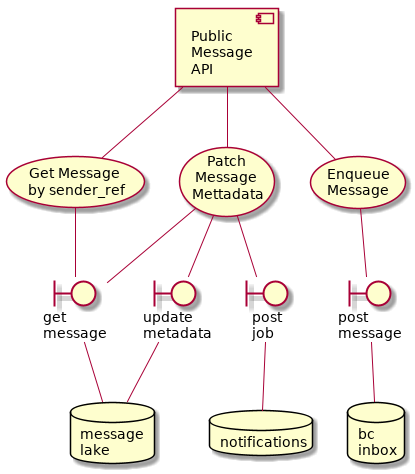

The diagram above was rendered by PlantUML. Its source (embedded in the PNG):
@startuml
component message_api [
   Public
   Message
   API
]
usecase get_message_by_sender_ref [
   Get Message
   by sender_ref
]
usecase patch_message_metadata [
   Patch
   Message
   Mettadata
]
usecase enqueue_message [
   Enqueue
   Message
]
boundary get [
   get
   message
]
boundary update_metadata [
   update
   metadata
]
boundary post [
   post
   message
]
boundary post_job [
   post
   job
]
database message_lake [
   message
   lake
]
database bc_inbox [
   bc
   inbox
]
database notification_repo [
   notifications
]
message_api -- get_message_by_sender_ref
message_api -- patch_message_metadata
message_api -- enqueue_message
enqueue_message -- post
post -- bc_inbox
get_message_by_sender_ref -- get
get -- message_lake
patch_message_metadata -- get
patch_message_metadata -- update_metadata
patch_message_metadata -- post_job
post_job -- notification_repo
update_metadata -- message_lake
@enduml